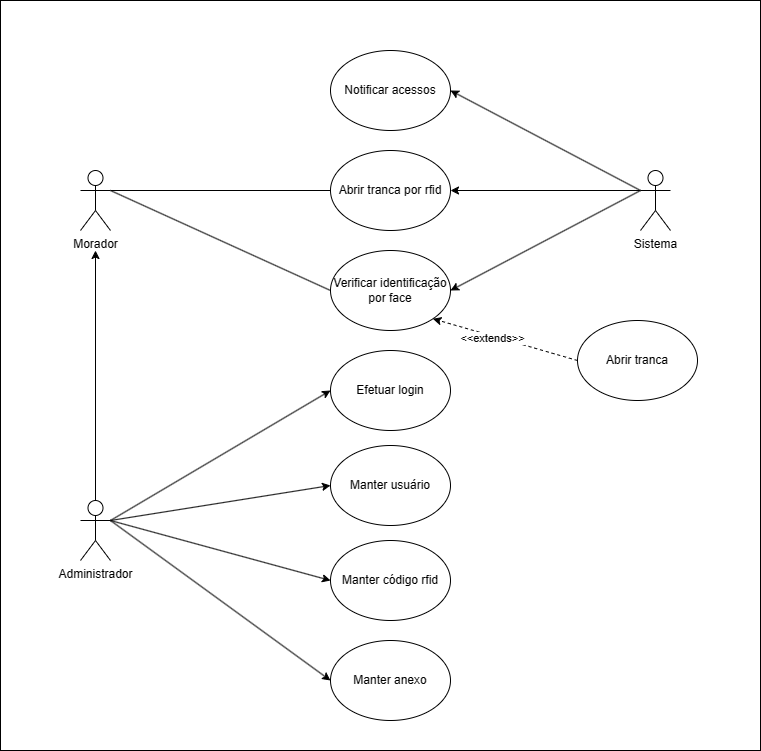

The diagram above was exported from draw.io. Its source (the exported page's mxGraphModel, read from the mxfile embedded in the PNG):
<mxGraphModel dx="744" dy="775" grid="1" gridSize="10" guides="1" tooltips="1" connect="1" arrows="1" fold="1" page="1" pageScale="1" pageWidth="827" pageHeight="1169" math="0" shadow="0">
  <root>
    <mxCell id="0" />
    <mxCell id="1" parent="0" />
    <mxCell id="GgUE1jZ_9F-sr_fYQtHI-1" value="" style="rounded=0;whiteSpace=wrap;html=1;" vertex="1" parent="1">
      <mxGeometry x="130" y="60" width="760" height="750" as="geometry" />
    </mxCell>
    <mxCell id="GgUE1jZ_9F-sr_fYQtHI-2" value="Administrador" style="shape=umlActor;verticalLabelPosition=bottom;verticalAlign=top;html=1;outlineConnect=0;" vertex="1" parent="1">
      <mxGeometry x="210" y="560" width="30" height="60" as="geometry" />
    </mxCell>
    <mxCell id="GgUE1jZ_9F-sr_fYQtHI-3" value="Morador" style="shape=umlActor;verticalLabelPosition=bottom;verticalAlign=top;html=1;outlineConnect=0;" vertex="1" parent="1">
      <mxGeometry x="210" y="230" width="30" height="60" as="geometry" />
    </mxCell>
    <mxCell id="GgUE1jZ_9F-sr_fYQtHI-4" value="Sistema" style="shape=umlActor;verticalLabelPosition=bottom;verticalAlign=top;html=1;outlineConnect=0;" vertex="1" parent="1">
      <mxGeometry x="770" y="230" width="30" height="60" as="geometry" />
    </mxCell>
    <mxCell id="GgUE1jZ_9F-sr_fYQtHI-5" value="Notificar acessos" style="ellipse;whiteSpace=wrap;html=1;" vertex="1" parent="1">
      <mxGeometry x="460" y="110" width="120" height="80" as="geometry" />
    </mxCell>
    <mxCell id="GgUE1jZ_9F-sr_fYQtHI-6" value="Abrir tranca por rfid" style="ellipse;whiteSpace=wrap;html=1;" vertex="1" parent="1">
      <mxGeometry x="460" y="210" width="120" height="80" as="geometry" />
    </mxCell>
    <mxCell id="GgUE1jZ_9F-sr_fYQtHI-7" value="Verificar identificação por face" style="ellipse;whiteSpace=wrap;html=1;" vertex="1" parent="1">
      <mxGeometry x="460" y="310" width="120" height="80" as="geometry" />
    </mxCell>
    <mxCell id="GgUE1jZ_9F-sr_fYQtHI-8" value="Efetuar login" style="ellipse;whiteSpace=wrap;html=1;" vertex="1" parent="1">
      <mxGeometry x="460" y="410" width="120" height="80" as="geometry" />
    </mxCell>
    <mxCell id="GgUE1jZ_9F-sr_fYQtHI-9" value="Manter usuário" style="ellipse;whiteSpace=wrap;html=1;" vertex="1" parent="1">
      <mxGeometry x="460" y="505" width="120" height="80" as="geometry" />
    </mxCell>
    <mxCell id="GgUE1jZ_9F-sr_fYQtHI-10" value="Abrir tranca" style="ellipse;whiteSpace=wrap;html=1;" vertex="1" parent="1">
      <mxGeometry x="707" y="380" width="120" height="80" as="geometry" />
    </mxCell>
    <mxCell id="GgUE1jZ_9F-sr_fYQtHI-11" value="" style="endArrow=classic;html=1;rounded=0;exitX=0.5;exitY=0;exitDx=0;exitDy=0;exitPerimeter=0;" edge="1" parent="1" source="GgUE1jZ_9F-sr_fYQtHI-2">
      <mxGeometry width="50" height="50" relative="1" as="geometry">
        <mxPoint x="260" y="480" as="sourcePoint" />
        <mxPoint x="225" y="310" as="targetPoint" />
      </mxGeometry>
    </mxCell>
    <mxCell id="GgUE1jZ_9F-sr_fYQtHI-12" value="" style="endArrow=none;html=1;rounded=0;exitX=1;exitY=0.3333333333333333;exitDx=0;exitDy=0;exitPerimeter=0;entryX=0;entryY=0.5;entryDx=0;entryDy=0;" edge="1" parent="1" source="GgUE1jZ_9F-sr_fYQtHI-3" target="GgUE1jZ_9F-sr_fYQtHI-6">
      <mxGeometry width="50" height="50" relative="1" as="geometry">
        <mxPoint x="430" y="420" as="sourcePoint" />
        <mxPoint x="480" y="370" as="targetPoint" />
      </mxGeometry>
    </mxCell>
    <mxCell id="GgUE1jZ_9F-sr_fYQtHI-13" value="" style="endArrow=none;html=1;rounded=0;exitX=1;exitY=0.3333333333333333;exitDx=0;exitDy=0;exitPerimeter=0;entryX=0;entryY=0.5;entryDx=0;entryDy=0;" edge="1" parent="1" source="GgUE1jZ_9F-sr_fYQtHI-3" target="GgUE1jZ_9F-sr_fYQtHI-7">
      <mxGeometry width="50" height="50" relative="1" as="geometry">
        <mxPoint x="320" y="350" as="sourcePoint" />
        <mxPoint x="370" y="300" as="targetPoint" />
      </mxGeometry>
    </mxCell>
    <mxCell id="GgUE1jZ_9F-sr_fYQtHI-14" value="" style="endArrow=classic;html=1;rounded=0;entryX=1;entryY=0.5;entryDx=0;entryDy=0;exitX=0;exitY=0.3333333333333333;exitDx=0;exitDy=0;exitPerimeter=0;" edge="1" parent="1" source="GgUE1jZ_9F-sr_fYQtHI-4" target="GgUE1jZ_9F-sr_fYQtHI-6">
      <mxGeometry width="50" height="50" relative="1" as="geometry">
        <mxPoint x="590" y="430" as="sourcePoint" />
        <mxPoint x="640" y="380" as="targetPoint" />
      </mxGeometry>
    </mxCell>
    <mxCell id="GgUE1jZ_9F-sr_fYQtHI-15" value="" style="endArrow=classic;html=1;rounded=0;entryX=1;entryY=0.5;entryDx=0;entryDy=0;exitX=0;exitY=0.3333333333333333;exitDx=0;exitDy=0;exitPerimeter=0;" edge="1" parent="1" source="GgUE1jZ_9F-sr_fYQtHI-4" target="GgUE1jZ_9F-sr_fYQtHI-7">
      <mxGeometry width="50" height="50" relative="1" as="geometry">
        <mxPoint x="660" y="330" as="sourcePoint" />
        <mxPoint x="710" y="280" as="targetPoint" />
      </mxGeometry>
    </mxCell>
    <mxCell id="GgUE1jZ_9F-sr_fYQtHI-16" value="" style="endArrow=classic;html=1;rounded=0;entryX=1;entryY=0.5;entryDx=0;entryDy=0;exitX=0;exitY=0.3333333333333333;exitDx=0;exitDy=0;exitPerimeter=0;" edge="1" parent="1" source="GgUE1jZ_9F-sr_fYQtHI-4" target="GgUE1jZ_9F-sr_fYQtHI-5">
      <mxGeometry width="50" height="50" relative="1" as="geometry">
        <mxPoint x="600" y="410" as="sourcePoint" />
        <mxPoint x="650" y="360" as="targetPoint" />
      </mxGeometry>
    </mxCell>
    <mxCell id="GgUE1jZ_9F-sr_fYQtHI-18" value="" style="endArrow=classic;html=1;rounded=0;entryX=1;entryY=1;entryDx=0;entryDy=0;exitX=0;exitY=0.5;exitDx=0;exitDy=0;dashed=1;" edge="1" parent="1" source="GgUE1jZ_9F-sr_fYQtHI-10" target="GgUE1jZ_9F-sr_fYQtHI-7">
      <mxGeometry width="50" height="50" relative="1" as="geometry">
        <mxPoint x="600" y="470" as="sourcePoint" />
        <mxPoint x="650" y="420" as="targetPoint" />
      </mxGeometry>
    </mxCell>
    <mxCell id="GgUE1jZ_9F-sr_fYQtHI-19" value="&amp;lt;&amp;lt;extends&amp;gt;&amp;gt;" style="edgeLabel;html=1;align=center;verticalAlign=middle;resizable=0;points=[];" vertex="1" connectable="0" parent="GgUE1jZ_9F-sr_fYQtHI-18">
      <mxGeometry x="0.1697" y="2" relative="1" as="geometry">
        <mxPoint as="offset" />
      </mxGeometry>
    </mxCell>
    <mxCell id="GgUE1jZ_9F-sr_fYQtHI-20" value="Manter código rfid" style="ellipse;whiteSpace=wrap;html=1;" vertex="1" parent="1">
      <mxGeometry x="460" y="600" width="120" height="80" as="geometry" />
    </mxCell>
    <mxCell id="GgUE1jZ_9F-sr_fYQtHI-21" value="Manter anexo" style="ellipse;whiteSpace=wrap;html=1;" vertex="1" parent="1">
      <mxGeometry x="460" y="700" width="120" height="80" as="geometry" />
    </mxCell>
    <mxCell id="GgUE1jZ_9F-sr_fYQtHI-22" value="" style="endArrow=classic;html=1;rounded=0;entryX=0;entryY=0.5;entryDx=0;entryDy=0;exitX=1;exitY=0.3333333333333333;exitDx=0;exitDy=0;exitPerimeter=0;" edge="1" parent="1" source="GgUE1jZ_9F-sr_fYQtHI-2" target="GgUE1jZ_9F-sr_fYQtHI-8">
      <mxGeometry width="50" height="50" relative="1" as="geometry">
        <mxPoint x="300" y="550" as="sourcePoint" />
        <mxPoint x="350" y="500" as="targetPoint" />
      </mxGeometry>
    </mxCell>
    <mxCell id="GgUE1jZ_9F-sr_fYQtHI-23" value="" style="endArrow=classic;html=1;rounded=0;exitX=1;exitY=0.3333333333333333;exitDx=0;exitDy=0;exitPerimeter=0;entryX=0;entryY=0.5;entryDx=0;entryDy=0;" edge="1" parent="1" source="GgUE1jZ_9F-sr_fYQtHI-2" target="GgUE1jZ_9F-sr_fYQtHI-9">
      <mxGeometry width="50" height="50" relative="1" as="geometry">
        <mxPoint x="340" y="650" as="sourcePoint" />
        <mxPoint x="390" y="600" as="targetPoint" />
      </mxGeometry>
    </mxCell>
    <mxCell id="GgUE1jZ_9F-sr_fYQtHI-24" value="" style="endArrow=classic;html=1;rounded=0;exitX=1;exitY=0.3333333333333333;exitDx=0;exitDy=0;exitPerimeter=0;entryX=0;entryY=0.5;entryDx=0;entryDy=0;" edge="1" parent="1" source="GgUE1jZ_9F-sr_fYQtHI-2" target="GgUE1jZ_9F-sr_fYQtHI-20">
      <mxGeometry width="50" height="50" relative="1" as="geometry">
        <mxPoint x="380" y="660" as="sourcePoint" />
        <mxPoint x="430" y="610" as="targetPoint" />
      </mxGeometry>
    </mxCell>
    <mxCell id="GgUE1jZ_9F-sr_fYQtHI-25" value="" style="endArrow=classic;html=1;rounded=0;exitX=1;exitY=0.3333333333333333;exitDx=0;exitDy=0;exitPerimeter=0;entryX=0;entryY=0.5;entryDx=0;entryDy=0;" edge="1" parent="1" source="GgUE1jZ_9F-sr_fYQtHI-2" target="GgUE1jZ_9F-sr_fYQtHI-21">
      <mxGeometry width="50" height="50" relative="1" as="geometry">
        <mxPoint x="330" y="710" as="sourcePoint" />
        <mxPoint x="380" y="660" as="targetPoint" />
      </mxGeometry>
    </mxCell>
  </root>
</mxGraphModel>